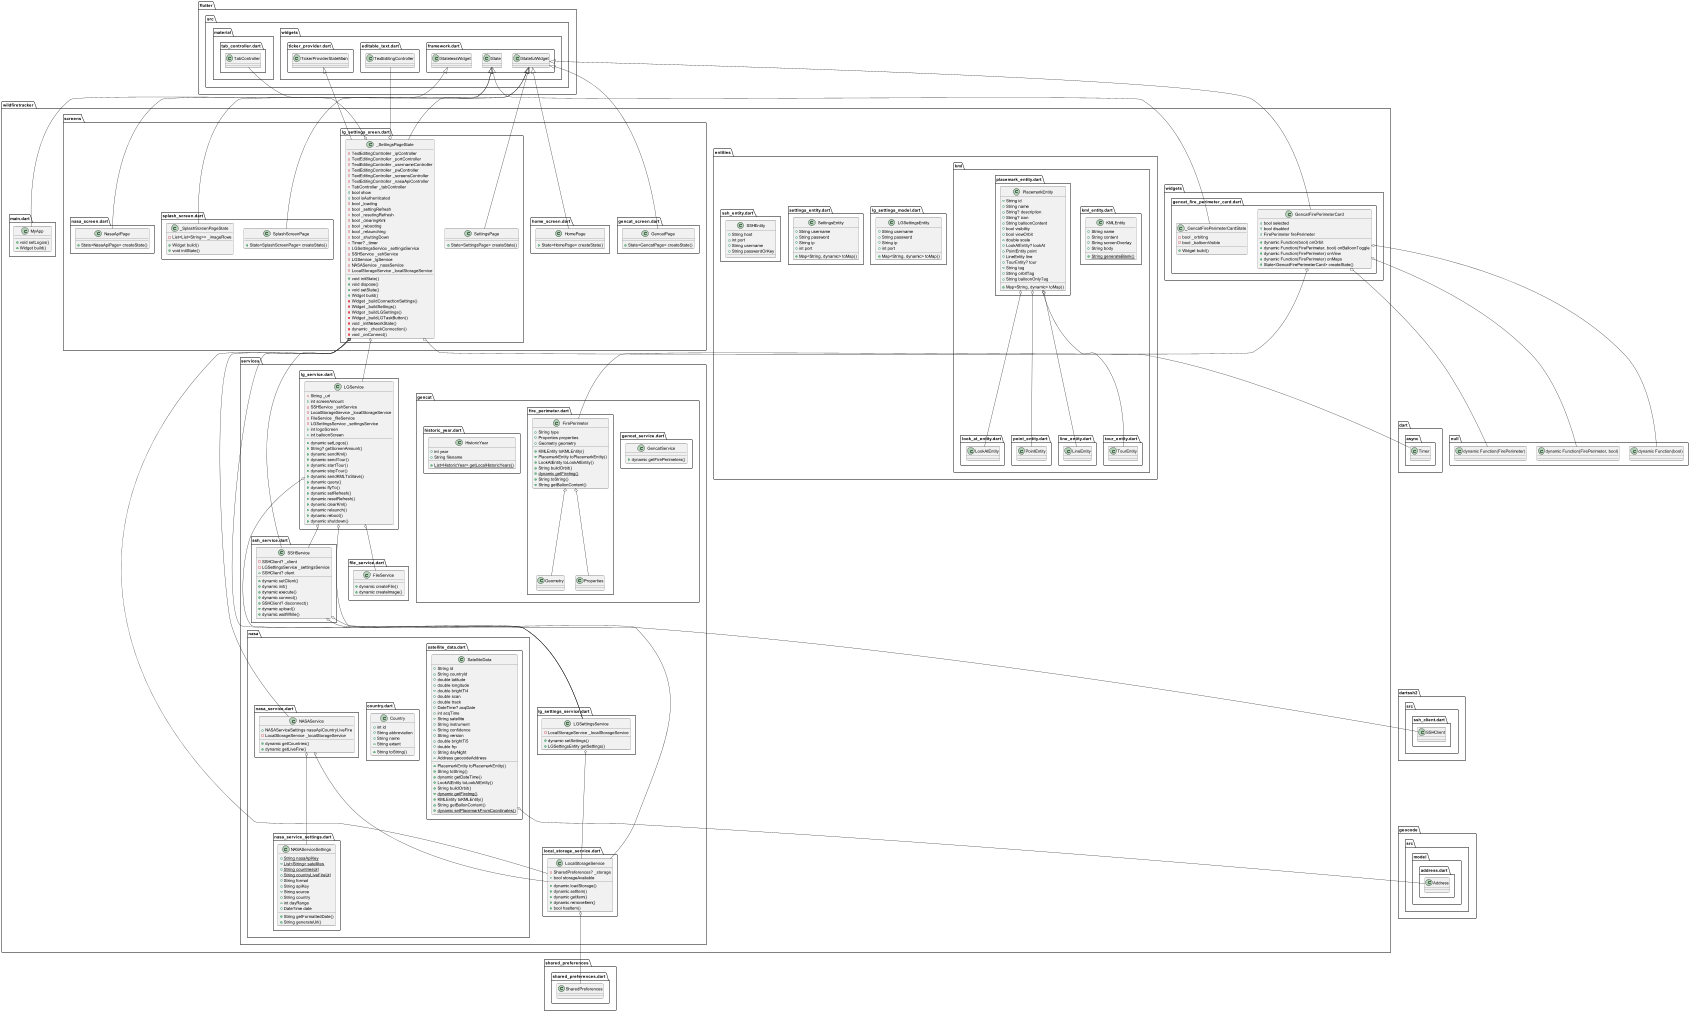

The diagram above was rendered by PlantUML. Its source (embedded in the PNG):
@startuml
set namespaceSeparator ::

class "wildfiretracker::entities::kml::kml_entity.dart::KMLEntity" {
  +String name
  +String content
  +String screenOverlay
  +String body
  {static} +String generateBlank()
}

class "wildfiretracker::entities::kml::placemark_entity.dart::PlacemarkEntity" {
  +String id
  +String name
  +String? description
  +String? icon
  +String balloonContent
  +bool visibility
  +bool viewOrbit
  +double scale
  +LookAtEntity? lookAt
  +PointEntity point
  +LineEntity line
  +TourEntity? tour
  +String tag
  +String orbitTag
  +String balloonOnlyTag
  +Map<String, dynamic> toMap()
}

"wildfiretracker::entities::kml::placemark_entity.dart::PlacemarkEntity" o-- "wildfiretracker::entities::kml::look_at_entity.dart::LookAtEntity"
"wildfiretracker::entities::kml::placemark_entity.dart::PlacemarkEntity" o-- "wildfiretracker::entities::kml::point_entity.dart::PointEntity"
"wildfiretracker::entities::kml::placemark_entity.dart::PlacemarkEntity" o-- "wildfiretracker::entities::kml::line_entity.dart::LineEntity"
"wildfiretracker::entities::kml::placemark_entity.dart::PlacemarkEntity" o-- "wildfiretracker::entities::kml::tour_entity.dart::TourEntity"

class "wildfiretracker::entities::lg_settings_model.dart::LGSettingsEntity" {
  +String username
  +String password
  +String ip
  +int port
  +Map<String, dynamic> toMap()
}

class "wildfiretracker::entities::settings_entity.dart::SettingsEntity" {
  +String username
  +String password
  +String ip
  +int port
  +Map<String, dynamic> toMap()
}

class "wildfiretracker::entities::ssh_entity.dart::SSHEntity" {
  +String host
  +int port
  +String username
  +String passwordOrKey
}

class "wildfiretracker::main.dart::MyApp" {
  +void setLogos()
  +Widget build()
}

"flutter::src::widgets::framework.dart::StatelessWidget" <|-- "wildfiretracker::main.dart::MyApp"

class "wildfiretracker::screens::gencat_screen.dart::GencatPage" {
  +State<GencatPage> createState()
}

"flutter::src::widgets::framework.dart::StatefulWidget" <|-- "wildfiretracker::screens::gencat_screen.dart::GencatPage"

class "wildfiretracker::screens::home_screen.dart::HomePage" {
  +State<HomePage> createState()
}

"flutter::src::widgets::framework.dart::StatefulWidget" <|-- "wildfiretracker::screens::home_screen.dart::HomePage"

class "wildfiretracker::screens::lg_settings_sreen.dart::SettingsPage" {
  +State<SettingsPage> createState()
}

"flutter::src::widgets::framework.dart::StatefulWidget" <|-- "wildfiretracker::screens::lg_settings_sreen.dart::SettingsPage"

class "wildfiretracker::screens::lg_settings_sreen.dart::_SettingsPageState" {
  -TextEditingController _ipController
  -TextEditingController _portController
  -TextEditingController _usernameController
  -TextEditingController _pwController
  -TextEditingController _screensController
  -TextEditingController _nasaApiController
  -TabController _tabController
  +bool show
  +bool isAuthenticated
  -bool _loading
  -bool _settingRefresh
  -bool _resetingRefresh
  -bool _clearingKml
  -bool _rebooting
  -bool _relaunching
  -bool _shuttingDown
  -Timer? _timer
  -LGSettingsService _settingsService
  -SSHService _sshService
  -LGService _lgService
  -NASAService _nasaService
  -LocalStorageService _localStorageService
  +void initState()
  +void dispose()
  +void setState()
  +Widget build()
  -Widget _buildConnectionSettings()
  -Widget _buildSettings()
  -Widget _buildLGSettings()
  -Widget _buildLGTaskButton()
  -void _initNetworkState()
  -dynamic _checkConnection()
  -void _onConnect()
}

"wildfiretracker::screens::lg_settings_sreen.dart::_SettingsPageState" o-- "flutter::src::widgets::editable_text.dart::TextEditingController"
"wildfiretracker::screens::lg_settings_sreen.dart::_SettingsPageState" o-- "flutter::src::material::tab_controller.dart::TabController"
"wildfiretracker::screens::lg_settings_sreen.dart::_SettingsPageState" o-- "dart::async::Timer"
"wildfiretracker::screens::lg_settings_sreen.dart::_SettingsPageState" o-- "wildfiretracker::services::lg_settings_service.dart::LGSettingsService"
"wildfiretracker::screens::lg_settings_sreen.dart::_SettingsPageState" o-- "wildfiretracker::services::ssh_service.dart::SSHService"
"wildfiretracker::screens::lg_settings_sreen.dart::_SettingsPageState" o-- "wildfiretracker::services::lg_service.dart::LGService"
"wildfiretracker::screens::lg_settings_sreen.dart::_SettingsPageState" o-- "wildfiretracker::services::nasa::nasa_service.dart::NASAService"
"wildfiretracker::screens::lg_settings_sreen.dart::_SettingsPageState" o-- "wildfiretracker::services::local_storage_service.dart::LocalStorageService"
"flutter::src::widgets::framework.dart::State" <|-- "wildfiretracker::screens::lg_settings_sreen.dart::_SettingsPageState"
"flutter::src::widgets::ticker_provider.dart::TickerProviderStateMixin" <|-- "wildfiretracker::screens::lg_settings_sreen.dart::_SettingsPageState"

class "wildfiretracker::screens::nasa_screen.dart::NasaApiPage" {
  +State<NasaApiPage> createState()
}

"flutter::src::widgets::framework.dart::StatefulWidget" <|-- "wildfiretracker::screens::nasa_screen.dart::NasaApiPage"

class "wildfiretracker::screens::splash_screen.dart::SplashScreenPage" {
  +State<SplashScreenPage> createState()
}

"flutter::src::widgets::framework.dart::StatefulWidget" <|-- "wildfiretracker::screens::splash_screen.dart::SplashScreenPage"

class "wildfiretracker::screens::splash_screen.dart::_SplashScreenPageState" {
  -List<List<String>> _imageRows
  +Widget build()
  +void initState()
}

"flutter::src::widgets::framework.dart::State" <|-- "wildfiretracker::screens::splash_screen.dart::_SplashScreenPageState"

class "wildfiretracker::services::file_service.dart::FileService" {
  +dynamic createFile()
  +dynamic createImage()
}

class "wildfiretracker::services::gencat::fire_perimeter.dart::FirePerimeter" {
  +String type
  +Properties properties
  +Geometry geometry
  +KMLEntity toKMLEntity()
  +PlacemarkEntity toPlacemarkEntity()
  +LookAtEntity toLookAtEntity()
  +String buildOrbit()
  {static} +dynamic getFireImg()
  +String toString()
  +String getBallonContent()
}

"wildfiretracker::services::gencat::fire_perimeter.dart::FirePerimeter" o-- "wildfiretracker::services::gencat::fire_perimeter.dart::Properties"
"wildfiretracker::services::gencat::fire_perimeter.dart::FirePerimeter" o-- "wildfiretracker::services::gencat::fire_perimeter.dart::Geometry"

class "wildfiretracker::services::gencat::gencat_service.dart::GencatService" {
  +dynamic getFirePerimeters()
}

class "wildfiretracker::services::gencat::historic_year.dart::HistoricYear" {
  +int year
  +String filename
  {static} +List<HistoricYear> getLocalHistoricYears()
}

class "wildfiretracker::services::lg_service.dart::LGService" {
  -String _url
  +int screenAmount
  -SSHService _sshService
  -LocalStorageService _localStorageService
  -FileService _fileService
  -LGSettingsService _settingsService
  +int logoScreen
  +int balloonScreen
  +dynamic setLogos()
  +String? getScreenAmount()
  +dynamic sendKml()
  +dynamic sendTour()
  +dynamic startTour()
  +dynamic stopTour()
  +dynamic sendKMLToSlave()
  +dynamic query()
  +dynamic flyTo()
  +dynamic setRefresh()
  +dynamic resetRefresh()
  +dynamic clearKml()
  +dynamic relaunch()
  +dynamic reboot()
  +dynamic shutdown()
}

"wildfiretracker::services::lg_service.dart::LGService" o-- "wildfiretracker::services::ssh_service.dart::SSHService"
"wildfiretracker::services::lg_service.dart::LGService" o-- "wildfiretracker::services::local_storage_service.dart::LocalStorageService"
"wildfiretracker::services::lg_service.dart::LGService" o-- "wildfiretracker::services::file_service.dart::FileService"
"wildfiretracker::services::lg_service.dart::LGService" o-- "wildfiretracker::services::lg_settings_service.dart::LGSettingsService"

class "wildfiretracker::services::lg_settings_service.dart::LGSettingsService" {
  -LocalStorageService _localStorageService
  +dynamic setSettings()
  +LGSettingsEntity getSettings()
}

"wildfiretracker::services::lg_settings_service.dart::LGSettingsService" o-- "wildfiretracker::services::local_storage_service.dart::LocalStorageService"

class "wildfiretracker::services::local_storage_service.dart::LocalStorageService" {
  -SharedPreferences? _storage
  +bool storageAvailable
  +dynamic loadStorage()
  +dynamic setItem()
  +dynamic getItem()
  +dynamic removeItem()
  +bool hasItem()
}

"wildfiretracker::services::local_storage_service.dart::LocalStorageService" o-- "shared_preferences::shared_preferences.dart::SharedPreferences"

class "wildfiretracker::services::nasa::country.dart::Country" {
  +int id
  +String abbreviation
  +String name
  +String extent
  +String toString()
}

class "wildfiretracker::services::nasa::nasa_service.dart::NASAService" {
  +NASAServiceSettings nasaApiCountryLiveFire
  -LocalStorageService _localStorageService
  +dynamic getCountries()
  +dynamic getLiveFire()
}

"wildfiretracker::services::nasa::nasa_service.dart::NASAService" o-- "wildfiretracker::services::nasa::nasa_service_settings.dart::NASAServiceSettings"
"wildfiretracker::services::nasa::nasa_service.dart::NASAService" o-- "wildfiretracker::services::local_storage_service.dart::LocalStorageService"

class "wildfiretracker::services::nasa::nasa_service_settings.dart::NASAServiceSettings" {
  {static} +String nasaApiKey
  {static} +List<String> satellites
  {static} +String countriesUrl
  {static} +String countryLiveFireUrl
  +String format
  +String apiKey
  +String source
  +String country
  +int dayRange
  +DateTime date
  +String getFormattedDate()
  +String generateUrl()
}

class "wildfiretracker::services::nasa::satellite_data.dart::SatelliteData" {
  +String id
  +String countryId
  +double latitude
  +double longitude
  +double brightTi4
  +double scan
  +double track
  +DateTime? acqDate
  +int acqTime
  +String satellite
  +String instrument
  +String confidence
  +String version
  +double brightTi5
  +double frp
  +String dayNight
  +Address geocodeAddress
  +PlacemarkEntity toPlacemarkEntity()
  +String toString()
  +dynamic getDateTime()
  +LookAtEntity toLookAtEntity()
  +String buildOrbit()
  {static} +dynamic getFireImg()
  +KMLEntity toKMLEntity()
  +String getBallonContent()
  {static} +dynamic setPlacemarkFromCoordinates()
}

"wildfiretracker::services::nasa::satellite_data.dart::SatelliteData" o-- "geocode::src::model::address.dart::Address"

class "wildfiretracker::services::ssh_service.dart::SSHService" {
  -SSHClient? _client
  -LGSettingsService _settingsService
  +SSHClient? client
  +dynamic setClient()
  +dynamic init()
  +dynamic execute()
  +dynamic connect()
  +SSHClient? disconnect()
  +dynamic upload()
  +dynamic waitWhile()
}

"wildfiretracker::services::ssh_service.dart::SSHService" o-- "dartssh2::src::ssh_client.dart::SSHClient"
"wildfiretracker::services::ssh_service.dart::SSHService" o-- "wildfiretracker::services::lg_settings_service.dart::LGSettingsService"

class "wildfiretracker::widgets::gencat_fire_perimeter_card.dart::GencatFirePerimeterCard" {
  +bool selected
  +bool disabled
  +FirePerimeter firePerimeter
  +dynamic Function(bool) onOrbit
  +dynamic Function(FirePerimeter, bool) onBalloonToggle
  +dynamic Function(FirePerimeter) onView
  +dynamic Function(FirePerimeter) onMaps
  +State<GencatFirePerimeterCard> createState()
}

"wildfiretracker::widgets::gencat_fire_perimeter_card.dart::GencatFirePerimeterCard" o-- "wildfiretracker::services::gencat::fire_perimeter.dart::FirePerimeter"
"wildfiretracker::widgets::gencat_fire_perimeter_card.dart::GencatFirePerimeterCard" o-- "null::dynamic Function(bool)"
"wildfiretracker::widgets::gencat_fire_perimeter_card.dart::GencatFirePerimeterCard" o-- "null::dynamic Function(FirePerimeter, bool)"
"wildfiretracker::widgets::gencat_fire_perimeter_card.dart::GencatFirePerimeterCard" o-- "null::dynamic Function(FirePerimeter)"
"flutter::src::widgets::framework.dart::StatefulWidget" <|-- "wildfiretracker::widgets::gencat_fire_perimeter_card.dart::GencatFirePerimeterCard"

class "wildfiretracker::widgets::gencat_fire_perimeter_card.dart::_GencatFirePerimeterCardState" {
  -bool _orbiting
  -bool _balloonVisible
  +Widget build()
}

"flutter::src::widgets::framework.dart::State" <|-- "wildfiretracker::widgets::gencat_fire_perimeter_card.dart::_GencatFirePerimeterCardState"


@enduml